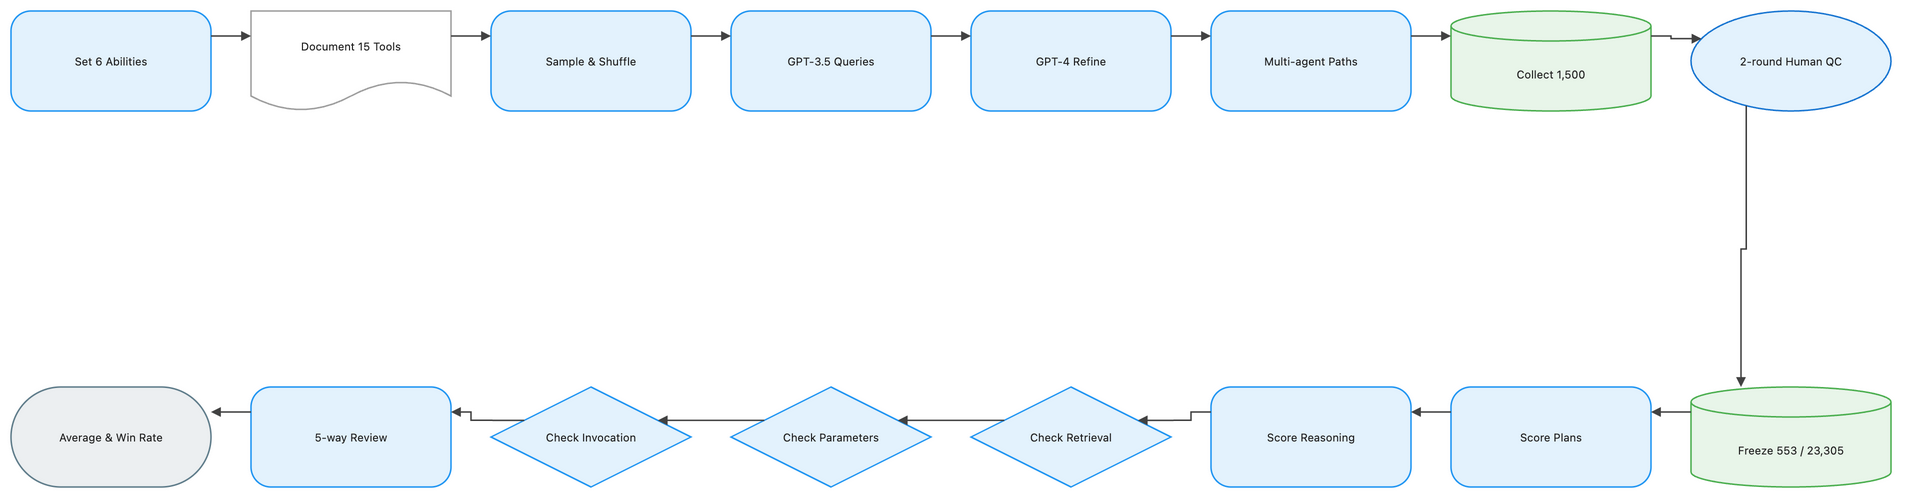

The diagram above was exported from draw.io. Its source (the exported page's mxGraphModel, read from the mxfile embedded in the PNG):
<mxGraphModel dx="1120" dy="720" grid="1" gridSize="8" guides="1" tooltips="1" connect="1" arrows="1" fold="1" page="1" pageScale="1" pageWidth="1888" pageHeight="552" math="1" background="#FFFFFF">
  <root>
    <mxCell id="0" />
    <mxCell id="1" parent="0" />
    <mxCell id="2" value="Set 6 Abilities" style="rounded=1;arcSize=20;html=1;whiteSpace=wrap;fillColor=#E3F2FD;strokeColor=#2196F3;strokeWidth=1.5;fontColor=#212121;fontSize=11;fontFamily=Inter, Roboto, system-ui, -apple-system, sans-serif;verticalAlign=middle;align=center" vertex="1" parent="1">
      <mxGeometry x="-72" y="-8" width="200" height="100" as="geometry" />
    </mxCell>
    <mxCell id="3" value="Document 15 Tools" style="shape=document;boundedLbl=1;html=1;whiteSpace=wrap;fillColor=#FFFFFF;strokeColor=#9E9E9E;strokeWidth=1.5;fontColor=#212121;fontSize=11;fontFamily=Inter, Roboto, system-ui, -apple-system, sans-serif;verticalAlign=middle;align=center" vertex="1" parent="1">
      <mxGeometry x="168" y="-8" width="200" height="100" as="geometry" />
    </mxCell>
    <mxCell id="4" value="Sample &amp; Shuffle" style="rounded=1;arcSize=20;html=1;whiteSpace=wrap;fillColor=#E3F2FD;strokeColor=#2196F3;strokeWidth=1.5;fontColor=#212121;fontSize=11;fontFamily=Inter, Roboto, system-ui, -apple-system, sans-serif;verticalAlign=middle;align=center" vertex="1" parent="1">
      <mxGeometry x="408" y="-8" width="200" height="100" as="geometry" />
    </mxCell>
    <mxCell id="5" value="GPT-3.5 Queries" style="rounded=1;arcSize=20;html=1;whiteSpace=wrap;fillColor=#E3F2FD;strokeColor=#2196F3;strokeWidth=1.5;fontColor=#212121;fontSize=11;fontFamily=Inter, Roboto, system-ui, -apple-system, sans-serif;verticalAlign=middle;align=center" vertex="1" parent="1">
      <mxGeometry x="648" y="-8" width="200" height="100" as="geometry" />
    </mxCell>
    <mxCell id="6" value="GPT-4 Refine" style="rounded=1;arcSize=20;html=1;whiteSpace=wrap;fillColor=#E3F2FD;strokeColor=#2196F3;strokeWidth=1.5;fontColor=#212121;fontSize=11;fontFamily=Inter, Roboto, system-ui, -apple-system, sans-serif;verticalAlign=middle;align=center" vertex="1" parent="1">
      <mxGeometry x="888" y="-8" width="200" height="100" as="geometry" />
    </mxCell>
    <mxCell id="7" value="Multi-agent Paths" style="rounded=1;arcSize=20;html=1;whiteSpace=wrap;fillColor=#E3F2FD;strokeColor=#2196F3;strokeWidth=1.5;fontColor=#212121;fontSize=11;fontFamily=Inter, Roboto, system-ui, -apple-system, sans-serif;verticalAlign=middle;align=center" vertex="1" parent="1">
      <mxGeometry x="1128" y="-8" width="200" height="100" as="geometry" />
    </mxCell>
    <mxCell id="8" value="Collect 1,500" style="shape=cylinder3;boundedLbl=1;backgroundOutline=1;size=15;html=1;whiteSpace=wrap;fillColor=#E8F5E9;strokeColor=#4CAF50;strokeWidth=1.5;fontColor=#212121;fontSize=11;fontFamily=Inter, Roboto, system-ui, -apple-system, sans-serif;verticalAlign=middle;align=center" vertex="1" parent="1">
      <mxGeometry x="1368" y="-8" width="200" height="100" as="geometry" />
    </mxCell>
    <mxCell id="9" value="2-round Human QC" style="ellipse;html=1;whiteSpace=wrap;fillColor=#E3F2FD;strokeColor=#1976D2;strokeWidth=1.5;fontColor=#212121;fontSize=11;fontFamily=Inter, Roboto, system-ui, -apple-system, sans-serif;verticalAlign=middle;align=center" vertex="1" parent="1">
      <mxGeometry x="1608" y="-8" width="200" height="100" as="geometry" />
    </mxCell>
    <mxCell id="10" value="Freeze 553 / 23,305" style="shape=cylinder3;boundedLbl=1;backgroundOutline=1;size=15;html=1;whiteSpace=wrap;fillColor=#E8F5E9;strokeColor=#4CAF50;strokeWidth=1.5;fontColor=#212121;fontSize=11;fontFamily=Inter, Roboto, system-ui, -apple-system, sans-serif;verticalAlign=middle;align=center" vertex="1" parent="1">
      <mxGeometry x="1608" y="368" width="200" height="100" as="geometry" />
    </mxCell>
    <mxCell id="11" value="Score Plans" style="rounded=1;arcSize=20;html=1;whiteSpace=wrap;fillColor=#E3F2FD;strokeColor=#2196F3;strokeWidth=1.5;fontColor=#212121;fontSize=11;fontFamily=Inter, Roboto, system-ui, -apple-system, sans-serif;verticalAlign=middle;align=center" vertex="1" parent="1">
      <mxGeometry x="1368" y="368" width="200" height="100" as="geometry" />
    </mxCell>
    <mxCell id="12" value="Score Reasoning" style="rounded=1;arcSize=20;html=1;whiteSpace=wrap;fillColor=#E3F2FD;strokeColor=#2196F3;strokeWidth=1.5;fontColor=#212121;fontSize=11;fontFamily=Inter, Roboto, system-ui, -apple-system, sans-serif;verticalAlign=middle;align=center" vertex="1" parent="1">
      <mxGeometry x="1128" y="368" width="200" height="100" as="geometry" />
    </mxCell>
    <mxCell id="13" value="Check Retrieval" style="rhombus;html=1;whiteSpace=wrap;fillColor=#E3F2FD;strokeColor=#2196F3;strokeWidth=1.5;fontColor=#212121;fontSize=11;fontFamily=Inter, Roboto, system-ui, -apple-system, sans-serif;verticalAlign=middle;align=center" vertex="1" parent="1">
      <mxGeometry x="888" y="368" width="200" height="100" as="geometry" />
    </mxCell>
    <mxCell id="14" value="Check Parameters" style="rhombus;html=1;whiteSpace=wrap;fillColor=#E3F2FD;strokeColor=#2196F3;strokeWidth=1.5;fontColor=#212121;fontSize=11;fontFamily=Inter, Roboto, system-ui, -apple-system, sans-serif;verticalAlign=middle;align=center" vertex="1" parent="1">
      <mxGeometry x="648" y="368" width="200" height="100" as="geometry" />
    </mxCell>
    <mxCell id="15" value="Check Invocation" style="rhombus;html=1;whiteSpace=wrap;fillColor=#E3F2FD;strokeColor=#2196F3;strokeWidth=1.5;fontColor=#212121;fontSize=11;fontFamily=Inter, Roboto, system-ui, -apple-system, sans-serif;verticalAlign=middle;align=center" vertex="1" parent="1">
      <mxGeometry x="408" y="368" width="200" height="100" as="geometry" />
    </mxCell>
    <mxCell id="16" value="5-way Review" style="rounded=1;arcSize=20;html=1;whiteSpace=wrap;fillColor=#E3F2FD;strokeColor=#2196F3;strokeWidth=1.5;fontColor=#212121;fontSize=11;fontFamily=Inter, Roboto, system-ui, -apple-system, sans-serif;verticalAlign=middle;align=center" vertex="1" parent="1">
      <mxGeometry x="168" y="368" width="200" height="100" as="geometry" />
    </mxCell>
    <mxCell id="17" value="Average &amp; Win Rate" style="rounded=1;arcSize=50;html=1;whiteSpace=wrap;fillColor=#ECEFF1;strokeColor=#607D8B;strokeWidth=1.5;fontColor=#212121;fontSize=11;fontFamily=Inter, Roboto, system-ui, -apple-system, sans-serif;verticalAlign=middle;align=center" vertex="1" parent="1">
      <mxGeometry x="-72" y="368" width="200" height="100" as="geometry" />
    </mxCell>
    <mxCell id="18" value="" style="edgeStyle=orthogonalEdgeStyle;rounded=0;orthogonalLoop=1;jettySize=auto;html=1;strokeColor=#424242;strokeWidth=1.5;endArrow=block;endFill=1;exitX=1;exitY=0.25;exitDx=0;exitDy=0;entryX=0;entryY=0.25;entryDx=0;entryDy=0;jumpStyle=arc;jumpSize=8" edge="1" parent="1" source="2" target="3">
      <mxGeometry relative="1" as="geometry" />
    </mxCell>
    <mxCell id="19" value="" style="edgeStyle=orthogonalEdgeStyle;rounded=0;orthogonalLoop=1;jettySize=auto;html=1;strokeColor=#424242;strokeWidth=1.5;endArrow=block;endFill=1;exitX=1;exitY=0.25;exitDx=0;exitDy=0;entryX=0;entryY=0.25;entryDx=0;entryDy=0;jumpStyle=arc;jumpSize=8" edge="1" parent="1" source="3" target="4">
      <mxGeometry relative="1" as="geometry" />
    </mxCell>
    <mxCell id="20" value="" style="edgeStyle=orthogonalEdgeStyle;rounded=0;orthogonalLoop=1;jettySize=auto;html=1;strokeColor=#424242;strokeWidth=1.5;endArrow=block;endFill=1;exitX=1;exitY=0.25;exitDx=0;exitDy=0;entryX=0;entryY=0.25;entryDx=0;entryDy=0;jumpStyle=arc;jumpSize=8" edge="1" parent="1" source="4" target="5">
      <mxGeometry relative="1" as="geometry" />
    </mxCell>
    <mxCell id="21" value="" style="edgeStyle=orthogonalEdgeStyle;rounded=0;orthogonalLoop=1;jettySize=auto;html=1;strokeColor=#424242;strokeWidth=1.5;endArrow=block;endFill=1;exitX=1;exitY=0.25;exitDx=0;exitDy=0;entryX=0;entryY=0.25;entryDx=0;entryDy=0;jumpStyle=arc;jumpSize=8" edge="1" parent="1" source="5" target="6">
      <mxGeometry relative="1" as="geometry" />
    </mxCell>
    <mxCell id="22" value="" style="edgeStyle=orthogonalEdgeStyle;rounded=0;orthogonalLoop=1;jettySize=auto;html=1;strokeColor=#424242;strokeWidth=1.5;endArrow=block;endFill=1;exitX=1;exitY=0.25;exitDx=0;exitDy=0;entryX=0;entryY=0.25;entryDx=0;entryDy=0;jumpStyle=arc;jumpSize=8" edge="1" parent="1" source="6" target="7">
      <mxGeometry relative="1" as="geometry" />
    </mxCell>
    <mxCell id="23" value="" style="edgeStyle=orthogonalEdgeStyle;rounded=0;orthogonalLoop=1;jettySize=auto;html=1;strokeColor=#424242;strokeWidth=1.5;endArrow=block;endFill=1;exitX=1;exitY=0.25;exitDx=0;exitDy=0;entryX=0;entryY=0.25;entryDx=0;entryDy=0;jumpStyle=arc;jumpSize=8" edge="1" parent="1" source="7" target="8">
      <mxGeometry relative="1" as="geometry" />
    </mxCell>
    <mxCell id="24" value="" style="edgeStyle=orthogonalEdgeStyle;rounded=0;orthogonalLoop=1;jettySize=auto;html=1;strokeColor=#424242;strokeWidth=1.5;endArrow=block;endFill=1;exitX=1;exitY=0.25;exitDx=0;exitDy=0;entryX=0;entryY=0.25;entryDx=0;entryDy=0;jumpStyle=arc;jumpSize=8" edge="1" parent="1" source="8" target="9">
      <mxGeometry relative="1" as="geometry" />
    </mxCell>
    <mxCell id="25" value="" style="edgeStyle=orthogonalEdgeStyle;rounded=0;orthogonalLoop=1;jettySize=auto;html=1;strokeColor=#424242;strokeWidth=1.5;endArrow=block;endFill=1;exitX=0.25;exitY=1;exitDx=0;exitDy=0;entryX=0.25;entryY=0;entryDx=0;entryDy=0;jumpStyle=arc;jumpSize=8" edge="1" parent="1" source="9" target="10">
      <mxGeometry relative="1" as="geometry" />
    </mxCell>
    <mxCell id="26" value="" style="edgeStyle=orthogonalEdgeStyle;rounded=0;orthogonalLoop=1;jettySize=auto;html=1;strokeColor=#424242;strokeWidth=1.5;endArrow=block;endFill=1;exitX=0;exitY=0.25;exitDx=0;exitDy=0;entryX=1;entryY=0.25;entryDx=0;entryDy=0;jumpStyle=arc;jumpSize=8" edge="1" parent="1" source="10" target="11">
      <mxGeometry relative="1" as="geometry" />
    </mxCell>
    <mxCell id="27" value="" style="edgeStyle=orthogonalEdgeStyle;rounded=0;orthogonalLoop=1;jettySize=auto;html=1;strokeColor=#424242;strokeWidth=1.5;endArrow=block;endFill=1;exitX=0;exitY=0.25;exitDx=0;exitDy=0;entryX=1;entryY=0.25;entryDx=0;entryDy=0;jumpStyle=arc;jumpSize=8" edge="1" parent="1" source="11" target="12">
      <mxGeometry relative="1" as="geometry" />
    </mxCell>
    <mxCell id="28" value="" style="edgeStyle=orthogonalEdgeStyle;rounded=0;orthogonalLoop=1;jettySize=auto;html=1;strokeColor=#424242;strokeWidth=1.5;endArrow=block;endFill=1;exitX=0;exitY=0.25;exitDx=0;exitDy=0;entryX=1;entryY=0.25;entryDx=0;entryDy=0;jumpStyle=arc;jumpSize=8" edge="1" parent="1" source="12" target="13">
      <mxGeometry relative="1" as="geometry" />
    </mxCell>
    <mxCell id="29" value="" style="edgeStyle=orthogonalEdgeStyle;rounded=0;orthogonalLoop=1;jettySize=auto;html=1;strokeColor=#424242;strokeWidth=1.5;endArrow=block;endFill=1;exitX=0;exitY=0.25;exitDx=0;exitDy=0;entryX=1;entryY=0.25;entryDx=0;entryDy=0;jumpStyle=arc;jumpSize=8" edge="1" parent="1" source="13" target="14">
      <mxGeometry relative="1" as="geometry" />
    </mxCell>
    <mxCell id="30" value="" style="edgeStyle=orthogonalEdgeStyle;rounded=0;orthogonalLoop=1;jettySize=auto;html=1;strokeColor=#424242;strokeWidth=1.5;endArrow=block;endFill=1;exitX=0;exitY=0.25;exitDx=0;exitDy=0;entryX=1;entryY=0.25;entryDx=0;entryDy=0;jumpStyle=arc;jumpSize=8" edge="1" parent="1" source="14" target="15">
      <mxGeometry relative="1" as="geometry" />
    </mxCell>
    <mxCell id="31" value="" style="edgeStyle=orthogonalEdgeStyle;rounded=0;orthogonalLoop=1;jettySize=auto;html=1;strokeColor=#424242;strokeWidth=1.5;endArrow=block;endFill=1;exitX=0;exitY=0.25;exitDx=0;exitDy=0;entryX=1;entryY=0.25;entryDx=0;entryDy=0;jumpStyle=arc;jumpSize=8" edge="1" parent="1" source="15" target="16">
      <mxGeometry relative="1" as="geometry" />
    </mxCell>
    <mxCell id="32" value="" style="edgeStyle=orthogonalEdgeStyle;rounded=0;orthogonalLoop=1;jettySize=auto;html=1;strokeColor=#424242;strokeWidth=1.5;endArrow=block;endFill=1;exitX=0;exitY=0.25;exitDx=0;exitDy=0;entryX=1;entryY=0.25;entryDx=0;entryDy=0;jumpStyle=arc;jumpSize=8" edge="1" parent="1" source="16" target="17">
      <mxGeometry relative="1" as="geometry" />
    </mxCell>
  </root>
</mxGraphModel>